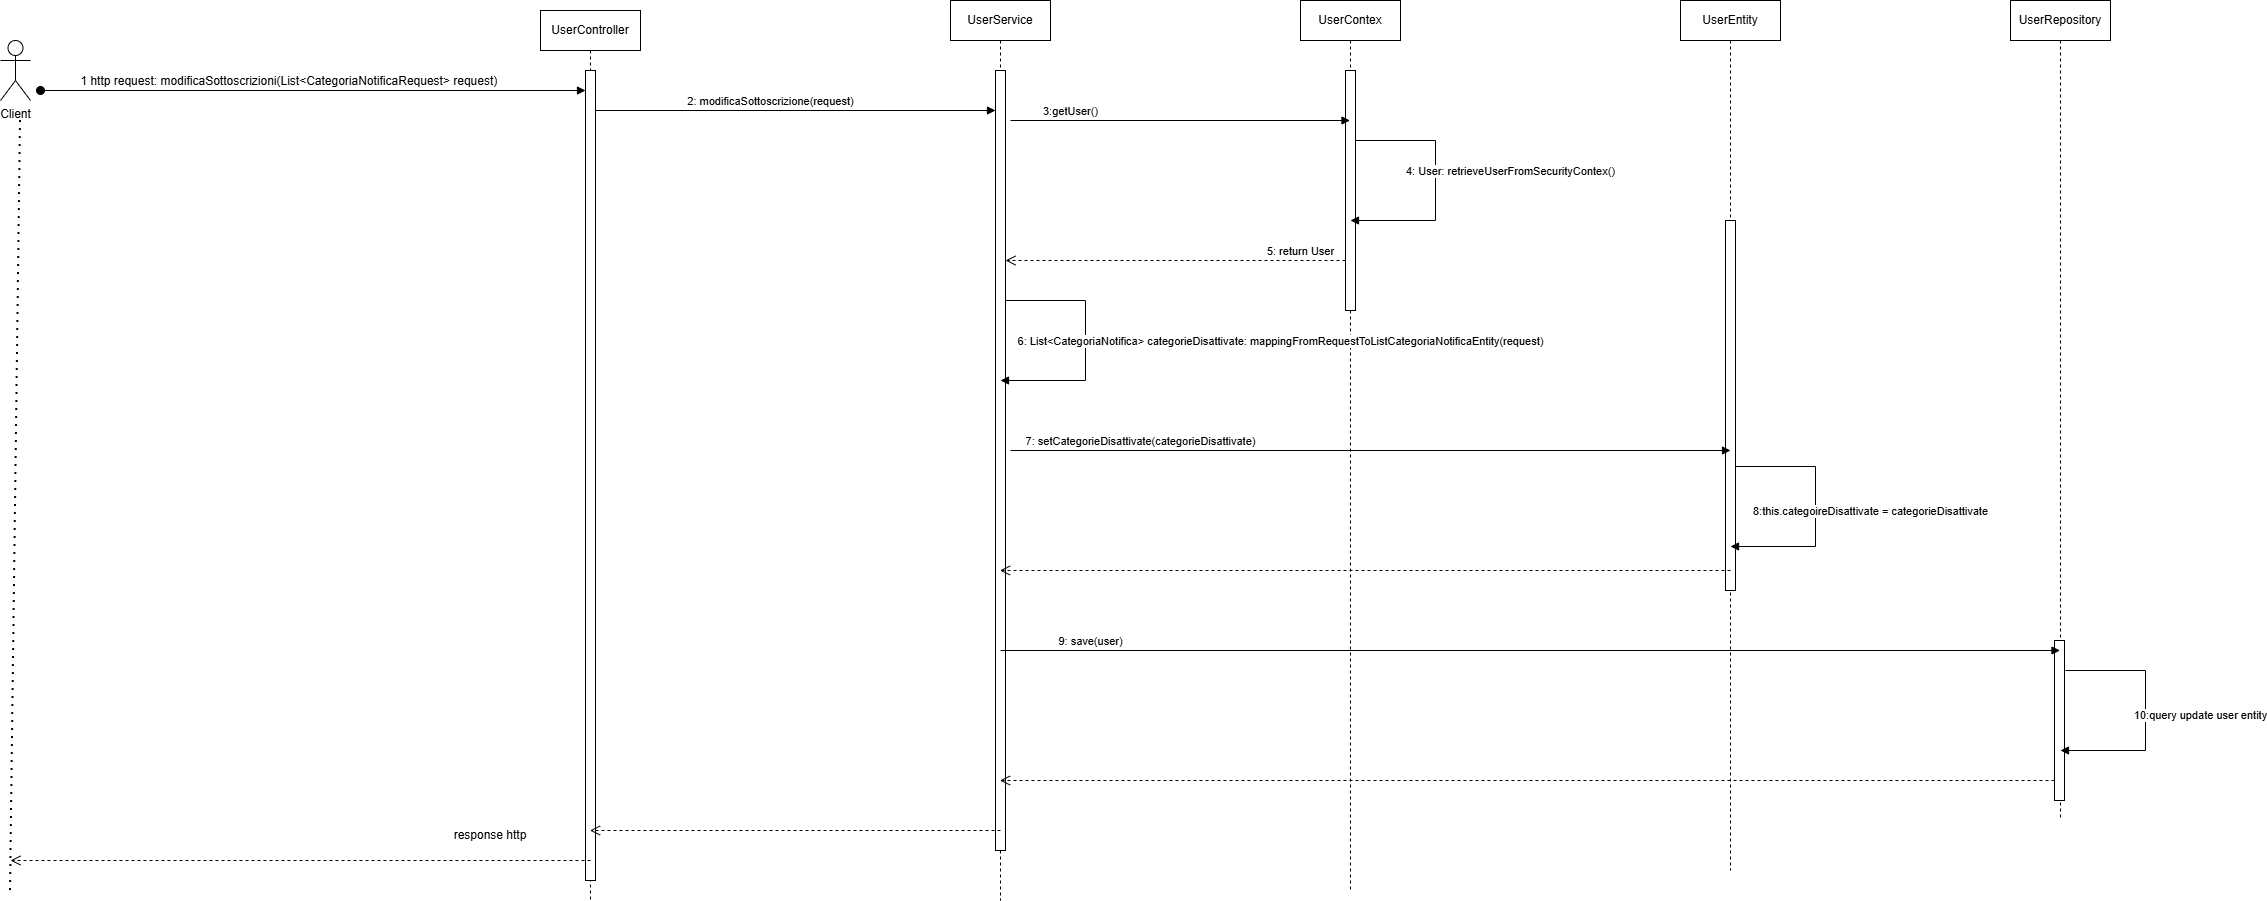

The diagram above was exported from draw.io. Its source (the exported page's mxGraphModel, read from the mxfile embedded in the PNG):
<mxGraphModel dx="1869" dy="1731" grid="1" gridSize="10" guides="1" tooltips="1" connect="1" arrows="1" fold="1" page="1" pageScale="1" pageWidth="827" pageHeight="1169" math="0" shadow="0">
  <root>
    <mxCell id="0" />
    <mxCell id="1" parent="0" />
    <mxCell id="-tuFiHdznxaQ97C9SKWg-1" value="UserController" style="shape=umlLifeline;perimeter=lifelinePerimeter;whiteSpace=wrap;html=1;container=1;dropTarget=0;collapsible=0;recursiveResize=0;outlineConnect=0;portConstraint=eastwest;newEdgeStyle={&quot;curved&quot;:0,&quot;rounded&quot;:0};" parent="1" vertex="1">
      <mxGeometry x="140" y="-1120" width="100" height="890" as="geometry" />
    </mxCell>
    <mxCell id="-tuFiHdznxaQ97C9SKWg-3" value="" style="html=1;points=[[0,0,0,0,5],[0,1,0,0,-5],[1,0,0,0,5],[1,1,0,0,-5]];perimeter=orthogonalPerimeter;outlineConnect=0;targetShapes=umlLifeline;portConstraint=eastwest;newEdgeStyle={&quot;curved&quot;:0,&quot;rounded&quot;:0};" parent="-tuFiHdznxaQ97C9SKWg-1" vertex="1">
      <mxGeometry x="45" y="60" width="10" height="810" as="geometry" />
    </mxCell>
    <mxCell id="-tuFiHdznxaQ97C9SKWg-2" value="UserService" style="shape=umlLifeline;perimeter=lifelinePerimeter;whiteSpace=wrap;html=1;container=1;dropTarget=0;collapsible=0;recursiveResize=0;outlineConnect=0;portConstraint=eastwest;newEdgeStyle={&quot;curved&quot;:0,&quot;rounded&quot;:0};" parent="1" vertex="1">
      <mxGeometry x="550" y="-1130" width="100" height="900" as="geometry" />
    </mxCell>
    <mxCell id="-tuFiHdznxaQ97C9SKWg-5" value="" style="html=1;points=[[0,0,0,0,5],[0,1,0,0,-5],[1,0,0,0,5],[1,1,0,0,-5]];perimeter=orthogonalPerimeter;outlineConnect=0;targetShapes=umlLifeline;portConstraint=eastwest;newEdgeStyle={&quot;curved&quot;:0,&quot;rounded&quot;:0};" parent="-tuFiHdznxaQ97C9SKWg-2" vertex="1">
      <mxGeometry x="45" y="70" width="10" height="780" as="geometry" />
    </mxCell>
    <mxCell id="-tuFiHdznxaQ97C9SKWg-4" value="2: modificaSottoscrizione(request)" style="html=1;verticalAlign=bottom;endArrow=block;curved=0;rounded=0;" parent="1" edge="1">
      <mxGeometry x="-0.125" width="80" relative="1" as="geometry">
        <mxPoint x="195" y="-1020" as="sourcePoint" />
        <mxPoint x="595" y="-1020" as="targetPoint" />
        <mxPoint as="offset" />
      </mxGeometry>
    </mxCell>
    <mxCell id="-tuFiHdznxaQ97C9SKWg-6" value="UserContex" style="shape=umlLifeline;perimeter=lifelinePerimeter;whiteSpace=wrap;html=1;container=1;dropTarget=0;collapsible=0;recursiveResize=0;outlineConnect=0;portConstraint=eastwest;newEdgeStyle={&quot;curved&quot;:0,&quot;rounded&quot;:0};" parent="1" vertex="1">
      <mxGeometry x="900" y="-1130" width="100" height="890" as="geometry" />
    </mxCell>
    <mxCell id="-tuFiHdznxaQ97C9SKWg-7" value="" style="html=1;points=[[0,0,0,0,5],[0,1,0,0,-5],[1,0,0,0,5],[1,1,0,0,-5]];perimeter=orthogonalPerimeter;outlineConnect=0;targetShapes=umlLifeline;portConstraint=eastwest;newEdgeStyle={&quot;curved&quot;:0,&quot;rounded&quot;:0};" parent="-tuFiHdznxaQ97C9SKWg-6" vertex="1">
      <mxGeometry x="45" y="70" width="10" height="240" as="geometry" />
    </mxCell>
    <mxCell id="-tuFiHdznxaQ97C9SKWg-8" value="3:getUser()" style="html=1;verticalAlign=bottom;endArrow=block;curved=0;rounded=0;" parent="1" edge="1">
      <mxGeometry x="-0.6465" width="80" relative="1" as="geometry">
        <mxPoint x="610" y="-1010" as="sourcePoint" />
        <mxPoint x="949.5" y="-1010" as="targetPoint" />
        <mxPoint as="offset" />
      </mxGeometry>
    </mxCell>
    <mxCell id="-tuFiHdznxaQ97C9SKWg-9" value="5: return User" style="html=1;verticalAlign=bottom;endArrow=open;dashed=1;endSize=8;curved=0;rounded=0;" parent="1" edge="1">
      <mxGeometry x="-0.7353" relative="1" as="geometry">
        <mxPoint x="945" y="-870" as="sourcePoint" />
        <mxPoint x="605" y="-870" as="targetPoint" />
        <mxPoint as="offset" />
      </mxGeometry>
    </mxCell>
    <mxCell id="-tuFiHdznxaQ97C9SKWg-10" value="UserEntity" style="shape=umlLifeline;perimeter=lifelinePerimeter;whiteSpace=wrap;html=1;container=1;dropTarget=0;collapsible=0;recursiveResize=0;outlineConnect=0;portConstraint=eastwest;newEdgeStyle={&quot;curved&quot;:0,&quot;rounded&quot;:0};" parent="1" vertex="1">
      <mxGeometry x="1280" y="-1130" width="100" height="870" as="geometry" />
    </mxCell>
    <mxCell id="-tuFiHdznxaQ97C9SKWg-16" value="" style="html=1;points=[[0,0,0,0,5],[0,1,0,0,-5],[1,0,0,0,5],[1,1,0,0,-5]];perimeter=orthogonalPerimeter;outlineConnect=0;targetShapes=umlLifeline;portConstraint=eastwest;newEdgeStyle={&quot;curved&quot;:0,&quot;rounded&quot;:0};" parent="-tuFiHdznxaQ97C9SKWg-10" vertex="1">
      <mxGeometry x="45" y="220" width="10" height="370" as="geometry" />
    </mxCell>
    <mxCell id="-tuFiHdznxaQ97C9SKWg-11" value="&lt;font style=&quot;font-size: 12px;&quot;&gt;1 http request: modificaSottoscrizioni(List&amp;lt;CategoriaNotificaRequest&amp;gt; request)&amp;nbsp;&lt;/font&gt;" style="html=1;verticalAlign=bottom;startArrow=oval;startFill=1;endArrow=block;startSize=8;curved=0;rounded=0;strokeWidth=1;jumpSize=14;" parent="1" edge="1">
      <mxGeometry x="-0.0826" width="60" relative="1" as="geometry">
        <mxPoint x="-360" y="-1040" as="sourcePoint" />
        <mxPoint x="185" y="-1040" as="targetPoint" />
        <mxPoint as="offset" />
      </mxGeometry>
    </mxCell>
    <mxCell id="-tuFiHdznxaQ97C9SKWg-12" value="6: List&amp;lt;CategoriaNotifica&amp;gt; categorieDisattivate: mappingFromRequestToListCategoriaNotificaEntity(request)" style="html=1;verticalAlign=bottom;endArrow=block;curved=0;rounded=0;" parent="1" edge="1">
      <mxGeometry x="0.0612" y="195" width="80" relative="1" as="geometry">
        <mxPoint x="605" y="-830" as="sourcePoint" />
        <mxPoint x="600" y="-750" as="targetPoint" />
        <Array as="points">
          <mxPoint x="685" y="-830" />
          <mxPoint x="685" y="-750" />
        </Array>
        <mxPoint as="offset" />
      </mxGeometry>
    </mxCell>
    <mxCell id="-tuFiHdznxaQ97C9SKWg-15" value="4: User: retrieveUserFromSecurityContex()" style="html=1;verticalAlign=bottom;endArrow=block;curved=0;rounded=0;" parent="1" edge="1">
      <mxGeometry x="-0.0204" y="75" width="80" relative="1" as="geometry">
        <mxPoint x="955" y="-990" as="sourcePoint" />
        <mxPoint x="950" y="-910" as="targetPoint" />
        <Array as="points">
          <mxPoint x="1035" y="-990" />
          <mxPoint x="1035" y="-910" />
        </Array>
        <mxPoint as="offset" />
      </mxGeometry>
    </mxCell>
    <mxCell id="-tuFiHdznxaQ97C9SKWg-24" value="7: setCategorieDisattivate(categorieDisattivate)" style="html=1;verticalAlign=bottom;endArrow=block;curved=0;rounded=0;" parent="1" edge="1">
      <mxGeometry x="-0.6389" width="80" relative="1" as="geometry">
        <mxPoint x="610" y="-680" as="sourcePoint" />
        <mxPoint x="1330" y="-680" as="targetPoint" />
        <mxPoint as="offset" />
      </mxGeometry>
    </mxCell>
    <mxCell id="-tuFiHdznxaQ97C9SKWg-25" value="8:this.categoireDisattivate = categorieDisattivate" style="html=1;verticalAlign=bottom;endArrow=block;curved=0;rounded=0;" parent="1" edge="1">
      <mxGeometry x="0.0939" y="55" width="80" relative="1" as="geometry">
        <mxPoint x="1335" y="-664" as="sourcePoint" />
        <mxPoint x="1330" y="-584" as="targetPoint" />
        <Array as="points">
          <mxPoint x="1415" y="-664" />
          <mxPoint x="1415" y="-584" />
        </Array>
        <mxPoint as="offset" />
      </mxGeometry>
    </mxCell>
    <mxCell id="-tuFiHdznxaQ97C9SKWg-26" value="" style="html=1;verticalAlign=bottom;endArrow=open;dashed=1;endSize=8;curved=0;rounded=0;" parent="1" target="-tuFiHdznxaQ97C9SKWg-2" edge="1">
      <mxGeometry x="-0.7353" relative="1" as="geometry">
        <mxPoint x="1330" y="-560" as="sourcePoint" />
        <mxPoint x="990" y="-560" as="targetPoint" />
        <mxPoint as="offset" />
      </mxGeometry>
    </mxCell>
    <mxCell id="-tuFiHdznxaQ97C9SKWg-27" value="UserRepository" style="shape=umlLifeline;perimeter=lifelinePerimeter;whiteSpace=wrap;html=1;container=1;dropTarget=0;collapsible=0;recursiveResize=0;outlineConnect=0;portConstraint=eastwest;newEdgeStyle={&quot;curved&quot;:0,&quot;rounded&quot;:0};" parent="1" vertex="1">
      <mxGeometry x="1610" y="-1130" width="100" height="820" as="geometry" />
    </mxCell>
    <mxCell id="-tuFiHdznxaQ97C9SKWg-29" value="" style="html=1;points=[[0,0,0,0,5],[0,1,0,0,-5],[1,0,0,0,5],[1,1,0,0,-5]];perimeter=orthogonalPerimeter;outlineConnect=0;targetShapes=umlLifeline;portConstraint=eastwest;newEdgeStyle={&quot;curved&quot;:0,&quot;rounded&quot;:0};" parent="-tuFiHdznxaQ97C9SKWg-27" vertex="1">
      <mxGeometry x="44" y="640" width="10" height="160" as="geometry" />
    </mxCell>
    <mxCell id="-tuFiHdznxaQ97C9SKWg-28" value="9: save(user)" style="html=1;verticalAlign=bottom;endArrow=block;curved=0;rounded=0;" parent="1" target="-tuFiHdznxaQ97C9SKWg-27" edge="1">
      <mxGeometry x="-0.8301" width="80" relative="1" as="geometry">
        <mxPoint x="600" y="-480" as="sourcePoint" />
        <mxPoint x="680" y="-480" as="targetPoint" />
        <mxPoint as="offset" />
      </mxGeometry>
    </mxCell>
    <mxCell id="-tuFiHdznxaQ97C9SKWg-30" value="10:query update user entity" style="html=1;verticalAlign=bottom;endArrow=block;curved=0;rounded=0;" parent="1" edge="1">
      <mxGeometry x="0.0939" y="55" width="80" relative="1" as="geometry">
        <mxPoint x="1665" y="-460" as="sourcePoint" />
        <mxPoint x="1660" y="-380" as="targetPoint" />
        <Array as="points">
          <mxPoint x="1745" y="-460" />
          <mxPoint x="1745" y="-380" />
        </Array>
        <mxPoint as="offset" />
      </mxGeometry>
    </mxCell>
    <mxCell id="-tuFiHdznxaQ97C9SKWg-31" value="" style="html=1;verticalAlign=bottom;endArrow=open;dashed=1;endSize=8;curved=0;rounded=0;" parent="1" target="-tuFiHdznxaQ97C9SKWg-2" edge="1">
      <mxGeometry x="-0.7353" relative="1" as="geometry">
        <mxPoint x="1654" y="-350" as="sourcePoint" />
        <mxPoint x="924" y="-350" as="targetPoint" />
        <mxPoint as="offset" />
      </mxGeometry>
    </mxCell>
    <mxCell id="-tuFiHdznxaQ97C9SKWg-32" value="" style="html=1;verticalAlign=bottom;endArrow=open;dashed=1;endSize=8;curved=0;rounded=0;" parent="1" target="-tuFiHdznxaQ97C9SKWg-1" edge="1">
      <mxGeometry x="-0.7353" relative="1" as="geometry">
        <mxPoint x="600" y="-300" as="sourcePoint" />
        <mxPoint x="260" y="-300" as="targetPoint" />
        <mxPoint as="offset" />
      </mxGeometry>
    </mxCell>
    <mxCell id="-tuFiHdznxaQ97C9SKWg-33" value="Client" style="shape=umlActor;verticalLabelPosition=bottom;verticalAlign=top;html=1;" parent="1" vertex="1">
      <mxGeometry x="-400" y="-1090" width="30" height="60" as="geometry" />
    </mxCell>
    <mxCell id="-tuFiHdznxaQ97C9SKWg-38" value="" style="endArrow=none;dashed=1;html=1;dashPattern=1 3;strokeWidth=2;rounded=0;" parent="1" edge="1">
      <mxGeometry width="50" height="50" relative="1" as="geometry">
        <mxPoint x="-390" y="-240" as="sourcePoint" />
        <mxPoint x="-380" y="-1010" as="targetPoint" />
      </mxGeometry>
    </mxCell>
    <mxCell id="-tuFiHdznxaQ97C9SKWg-39" value="" style="html=1;verticalAlign=bottom;endArrow=open;dashed=1;endSize=8;curved=0;rounded=0;" parent="1" edge="1">
      <mxGeometry x="-0.7353" relative="1" as="geometry">
        <mxPoint x="190" y="-270" as="sourcePoint" />
        <mxPoint x="-390" y="-270" as="targetPoint" />
        <mxPoint as="offset" />
      </mxGeometry>
    </mxCell>
    <mxCell id="-tuFiHdznxaQ97C9SKWg-40" value="response http" style="text;html=1;align=center;verticalAlign=middle;whiteSpace=wrap;rounded=0;" parent="1" vertex="1">
      <mxGeometry x="20" y="-310" width="140" height="30" as="geometry" />
    </mxCell>
  </root>
</mxGraphModel>